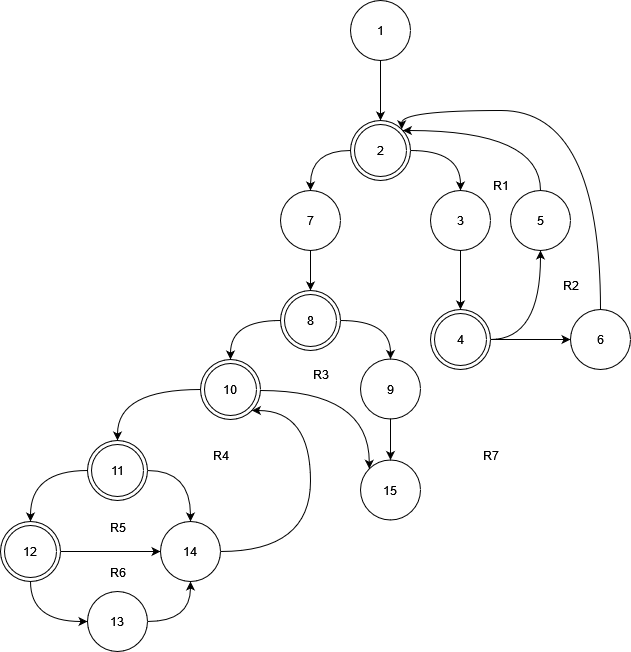

The diagram above was exported from draw.io. Its source (the exported page's mxGraphModel, read from the mxfile embedded in the PNG):
<mxGraphModel dx="1434" dy="754" grid="1" gridSize="10" guides="1" tooltips="1" connect="1" arrows="1" fold="1" page="1" pageScale="1" pageWidth="827" pageHeight="1169" math="0" shadow="0">
  <root>
    <mxCell id="0" />
    <mxCell id="1" parent="0" />
    <mxCell id="a89ikbWqn5pnQKYimGH7-34" style="edgeStyle=orthogonalEdgeStyle;rounded=0;orthogonalLoop=1;jettySize=auto;html=1;entryX=0.5;entryY=0;entryDx=0;entryDy=0;curved=1;" parent="1" source="a89ikbWqn5pnQKYimGH7-32" target="a89ikbWqn5pnQKYimGH7-33" edge="1">
      <mxGeometry relative="1" as="geometry" />
    </mxCell>
    <mxCell id="a89ikbWqn5pnQKYimGH7-32" value="1" style="ellipse;whiteSpace=wrap;html=1;aspect=fixed;" parent="1" vertex="1">
      <mxGeometry x="1040" y="220" width="60" height="60" as="geometry" />
    </mxCell>
    <mxCell id="a89ikbWqn5pnQKYimGH7-36" style="edgeStyle=orthogonalEdgeStyle;rounded=0;orthogonalLoop=1;jettySize=auto;html=1;curved=1;" parent="1" source="a89ikbWqn5pnQKYimGH7-33" target="a89ikbWqn5pnQKYimGH7-35" edge="1">
      <mxGeometry relative="1" as="geometry" />
    </mxCell>
    <mxCell id="a89ikbWqn5pnQKYimGH7-38" style="edgeStyle=orthogonalEdgeStyle;rounded=0;orthogonalLoop=1;jettySize=auto;html=1;curved=1;" parent="1" source="a89ikbWqn5pnQKYimGH7-33" target="a89ikbWqn5pnQKYimGH7-46" edge="1">
      <mxGeometry relative="1" as="geometry">
        <mxPoint x="1170" y="430" as="targetPoint" />
      </mxGeometry>
    </mxCell>
    <mxCell id="a89ikbWqn5pnQKYimGH7-33" value="2" style="ellipse;shape=doubleEllipse;whiteSpace=wrap;html=1;aspect=fixed;" parent="1" vertex="1">
      <mxGeometry x="1040" y="340" width="60" height="60" as="geometry" />
    </mxCell>
    <mxCell id="a89ikbWqn5pnQKYimGH7-62" style="edgeStyle=orthogonalEdgeStyle;rounded=0;orthogonalLoop=1;jettySize=auto;html=1;" parent="1" source="a89ikbWqn5pnQKYimGH7-35" target="a89ikbWqn5pnQKYimGH7-61" edge="1">
      <mxGeometry relative="1" as="geometry" />
    </mxCell>
    <mxCell id="a89ikbWqn5pnQKYimGH7-35" value="7" style="ellipse;whiteSpace=wrap;html=1;aspect=fixed;" parent="1" vertex="1">
      <mxGeometry x="970" y="410" width="60" height="60" as="geometry" />
    </mxCell>
    <mxCell id="a89ikbWqn5pnQKYimGH7-49" style="edgeStyle=orthogonalEdgeStyle;rounded=0;orthogonalLoop=1;jettySize=auto;html=1;" parent="1" source="a89ikbWqn5pnQKYimGH7-46" target="a89ikbWqn5pnQKYimGH7-48" edge="1">
      <mxGeometry relative="1" as="geometry" />
    </mxCell>
    <mxCell id="a89ikbWqn5pnQKYimGH7-46" value="3" style="ellipse;whiteSpace=wrap;html=1;aspect=fixed;" parent="1" vertex="1">
      <mxGeometry x="1120" y="410" width="60" height="60" as="geometry" />
    </mxCell>
    <mxCell id="a89ikbWqn5pnQKYimGH7-53" style="edgeStyle=orthogonalEdgeStyle;rounded=0;orthogonalLoop=1;jettySize=auto;html=1;" parent="1" source="a89ikbWqn5pnQKYimGH7-48" target="a89ikbWqn5pnQKYimGH7-51" edge="1">
      <mxGeometry relative="1" as="geometry" />
    </mxCell>
    <mxCell id="a89ikbWqn5pnQKYimGH7-56" style="edgeStyle=orthogonalEdgeStyle;rounded=0;orthogonalLoop=1;jettySize=auto;html=1;entryX=0.5;entryY=1;entryDx=0;entryDy=0;curved=1;" parent="1" source="a89ikbWqn5pnQKYimGH7-48" target="a89ikbWqn5pnQKYimGH7-50" edge="1">
      <mxGeometry relative="1" as="geometry" />
    </mxCell>
    <mxCell id="a89ikbWqn5pnQKYimGH7-48" value="4" style="ellipse;shape=doubleEllipse;whiteSpace=wrap;html=1;aspect=fixed;" parent="1" vertex="1">
      <mxGeometry x="1120" y="529" width="60" height="60" as="geometry" />
    </mxCell>
    <mxCell id="a89ikbWqn5pnQKYimGH7-57" style="edgeStyle=orthogonalEdgeStyle;rounded=0;orthogonalLoop=1;jettySize=auto;html=1;curved=1;exitX=0.5;exitY=0;exitDx=0;exitDy=0;" parent="1" source="a89ikbWqn5pnQKYimGH7-50" target="a89ikbWqn5pnQKYimGH7-33" edge="1">
      <mxGeometry relative="1" as="geometry">
        <Array as="points">
          <mxPoint x="1230" y="350" />
        </Array>
      </mxGeometry>
    </mxCell>
    <mxCell id="a89ikbWqn5pnQKYimGH7-50" value="5" style="ellipse;whiteSpace=wrap;html=1;aspect=fixed;" parent="1" vertex="1">
      <mxGeometry x="1200" y="410" width="60" height="60" as="geometry" />
    </mxCell>
    <mxCell id="a89ikbWqn5pnQKYimGH7-54" style="edgeStyle=orthogonalEdgeStyle;rounded=0;orthogonalLoop=1;jettySize=auto;html=1;curved=1;entryX=1;entryY=0;entryDx=0;entryDy=0;" parent="1" source="a89ikbWqn5pnQKYimGH7-51" target="a89ikbWqn5pnQKYimGH7-33" edge="1">
      <mxGeometry relative="1" as="geometry">
        <Array as="points">
          <mxPoint x="1290" y="330" />
          <mxPoint x="1091" y="330" />
        </Array>
      </mxGeometry>
    </mxCell>
    <mxCell id="a89ikbWqn5pnQKYimGH7-51" value="6" style="ellipse;whiteSpace=wrap;html=1;aspect=fixed;" parent="1" vertex="1">
      <mxGeometry x="1260" y="529" width="60" height="60" as="geometry" />
    </mxCell>
    <mxCell id="a89ikbWqn5pnQKYimGH7-64" style="edgeStyle=orthogonalEdgeStyle;rounded=0;orthogonalLoop=1;jettySize=auto;html=1;entryX=0.5;entryY=0;entryDx=0;entryDy=0;curved=1;" parent="1" source="a89ikbWqn5pnQKYimGH7-61" target="a89ikbWqn5pnQKYimGH7-63" edge="1">
      <mxGeometry relative="1" as="geometry" />
    </mxCell>
    <mxCell id="a89ikbWqn5pnQKYimGH7-72" style="edgeStyle=orthogonalEdgeStyle;rounded=0;orthogonalLoop=1;jettySize=auto;html=1;curved=1;" parent="1" source="a89ikbWqn5pnQKYimGH7-61" target="a89ikbWqn5pnQKYimGH7-69" edge="1">
      <mxGeometry relative="1" as="geometry" />
    </mxCell>
    <mxCell id="a89ikbWqn5pnQKYimGH7-61" value="8" style="ellipse;shape=doubleEllipse;whiteSpace=wrap;html=1;aspect=fixed;" parent="1" vertex="1">
      <mxGeometry x="970" y="510" width="60" height="60" as="geometry" />
    </mxCell>
    <mxCell id="a89ikbWqn5pnQKYimGH7-67" style="edgeStyle=orthogonalEdgeStyle;rounded=0;orthogonalLoop=1;jettySize=auto;html=1;curved=1;" parent="1" source="a89ikbWqn5pnQKYimGH7-63" target="a89ikbWqn5pnQKYimGH7-65" edge="1">
      <mxGeometry relative="1" as="geometry" />
    </mxCell>
    <mxCell id="a89ikbWqn5pnQKYimGH7-63" value="9" style="ellipse;whiteSpace=wrap;html=1;aspect=fixed;" parent="1" vertex="1">
      <mxGeometry x="1050" y="578.5" width="60" height="60" as="geometry" />
    </mxCell>
    <mxCell id="a89ikbWqn5pnQKYimGH7-65" value="&lt;div&gt;15&lt;/div&gt;" style="ellipse;whiteSpace=wrap;html=1;aspect=fixed;" parent="1" vertex="1">
      <mxGeometry x="1050" y="679.5" width="60" height="60" as="geometry" />
    </mxCell>
    <mxCell id="ph2KUtfncE8NZYE8iFhw-1" style="edgeStyle=orthogonalEdgeStyle;rounded=0;orthogonalLoop=1;jettySize=auto;html=1;entryX=0;entryY=0;entryDx=0;entryDy=0;curved=1;" edge="1" parent="1" source="a89ikbWqn5pnQKYimGH7-69" target="a89ikbWqn5pnQKYimGH7-65">
      <mxGeometry relative="1" as="geometry">
        <Array as="points">
          <mxPoint x="1059" y="610" />
        </Array>
      </mxGeometry>
    </mxCell>
    <mxCell id="ph2KUtfncE8NZYE8iFhw-4" style="edgeStyle=orthogonalEdgeStyle;rounded=0;orthogonalLoop=1;jettySize=auto;html=1;curved=1;" edge="1" parent="1" source="a89ikbWqn5pnQKYimGH7-69" target="a89ikbWqn5pnQKYimGH7-70">
      <mxGeometry relative="1" as="geometry" />
    </mxCell>
    <mxCell id="a89ikbWqn5pnQKYimGH7-69" value="10" style="ellipse;shape=doubleEllipse;whiteSpace=wrap;html=1;aspect=fixed;" parent="1" vertex="1">
      <mxGeometry x="890" y="579" width="60" height="60" as="geometry" />
    </mxCell>
    <mxCell id="a89ikbWqn5pnQKYimGH7-75" style="edgeStyle=orthogonalEdgeStyle;rounded=0;orthogonalLoop=1;jettySize=auto;html=1;curved=1;" parent="1" source="a89ikbWqn5pnQKYimGH7-70" target="a89ikbWqn5pnQKYimGH7-71" edge="1">
      <mxGeometry relative="1" as="geometry" />
    </mxCell>
    <mxCell id="a89ikbWqn5pnQKYimGH7-79" style="edgeStyle=orthogonalEdgeStyle;rounded=0;orthogonalLoop=1;jettySize=auto;html=1;curved=1;" parent="1" source="a89ikbWqn5pnQKYimGH7-70" target="a89ikbWqn5pnQKYimGH7-77" edge="1">
      <mxGeometry relative="1" as="geometry" />
    </mxCell>
    <mxCell id="a89ikbWqn5pnQKYimGH7-70" value="&lt;div&gt;11&lt;/div&gt;" style="ellipse;shape=doubleEllipse;whiteSpace=wrap;html=1;aspect=fixed;" parent="1" vertex="1">
      <mxGeometry x="777" y="660" width="60" height="60" as="geometry" />
    </mxCell>
    <mxCell id="a89ikbWqn5pnQKYimGH7-80" style="edgeStyle=orthogonalEdgeStyle;rounded=0;orthogonalLoop=1;jettySize=auto;html=1;curved=1;" parent="1" source="a89ikbWqn5pnQKYimGH7-71" target="a89ikbWqn5pnQKYimGH7-77" edge="1">
      <mxGeometry relative="1" as="geometry" />
    </mxCell>
    <mxCell id="a89ikbWqn5pnQKYimGH7-81" style="edgeStyle=orthogonalEdgeStyle;rounded=0;orthogonalLoop=1;jettySize=auto;html=1;curved=1;" parent="1" source="a89ikbWqn5pnQKYimGH7-71" target="a89ikbWqn5pnQKYimGH7-76" edge="1">
      <mxGeometry relative="1" as="geometry">
        <Array as="points">
          <mxPoint x="720" y="841" />
        </Array>
      </mxGeometry>
    </mxCell>
    <mxCell id="a89ikbWqn5pnQKYimGH7-71" value="12" style="ellipse;shape=doubleEllipse;whiteSpace=wrap;html=1;aspect=fixed;" parent="1" vertex="1">
      <mxGeometry x="690" y="741" width="60" height="60" as="geometry" />
    </mxCell>
    <mxCell id="a89ikbWqn5pnQKYimGH7-82" style="edgeStyle=orthogonalEdgeStyle;rounded=0;orthogonalLoop=1;jettySize=auto;html=1;curved=1;" parent="1" source="a89ikbWqn5pnQKYimGH7-76" target="a89ikbWqn5pnQKYimGH7-77" edge="1">
      <mxGeometry relative="1" as="geometry" />
    </mxCell>
    <mxCell id="a89ikbWqn5pnQKYimGH7-76" value="13" style="ellipse;whiteSpace=wrap;html=1;aspect=fixed;" parent="1" vertex="1">
      <mxGeometry x="777" y="811" width="60" height="60" as="geometry" />
    </mxCell>
    <mxCell id="ph2KUtfncE8NZYE8iFhw-2" style="edgeStyle=orthogonalEdgeStyle;rounded=0;orthogonalLoop=1;jettySize=auto;html=1;curved=1;" edge="1" parent="1" source="a89ikbWqn5pnQKYimGH7-77" target="a89ikbWqn5pnQKYimGH7-69">
      <mxGeometry relative="1" as="geometry">
        <Array as="points">
          <mxPoint x="1000" y="771" />
          <mxPoint x="1000" y="630" />
        </Array>
      </mxGeometry>
    </mxCell>
    <mxCell id="a89ikbWqn5pnQKYimGH7-77" value="14" style="ellipse;whiteSpace=wrap;html=1;aspect=fixed;" parent="1" vertex="1">
      <mxGeometry x="850" y="741" width="60" height="60" as="geometry" />
    </mxCell>
    <mxCell id="a89ikbWqn5pnQKYimGH7-86" value="R1" style="text;html=1;align=center;verticalAlign=middle;resizable=0;points=[];autosize=1;strokeColor=none;fillColor=none;" parent="1" vertex="1">
      <mxGeometry x="1170" y="390" width="40" height="30" as="geometry" />
    </mxCell>
    <mxCell id="a89ikbWqn5pnQKYimGH7-87" value="R2" style="text;html=1;align=center;verticalAlign=middle;resizable=0;points=[];autosize=1;strokeColor=none;fillColor=none;" parent="1" vertex="1">
      <mxGeometry x="1240" y="490" width="40" height="30" as="geometry" />
    </mxCell>
    <mxCell id="a89ikbWqn5pnQKYimGH7-88" value="&lt;div&gt;R3&lt;/div&gt;" style="text;html=1;align=center;verticalAlign=middle;resizable=0;points=[];autosize=1;strokeColor=none;fillColor=none;" parent="1" vertex="1">
      <mxGeometry x="990" y="578.5" width="40" height="30" as="geometry" />
    </mxCell>
    <mxCell id="a89ikbWqn5pnQKYimGH7-89" value="&lt;div&gt;R4&lt;/div&gt;" style="text;html=1;align=center;verticalAlign=middle;resizable=0;points=[];autosize=1;strokeColor=none;fillColor=none;" parent="1" vertex="1">
      <mxGeometry x="890" y="660" width="40" height="30" as="geometry" />
    </mxCell>
    <mxCell id="a89ikbWqn5pnQKYimGH7-90" value="&lt;div&gt;R5&lt;/div&gt;" style="text;html=1;align=center;verticalAlign=middle;resizable=0;points=[];autosize=1;strokeColor=none;fillColor=none;" parent="1" vertex="1">
      <mxGeometry x="787" y="732" width="40" height="30" as="geometry" />
    </mxCell>
    <mxCell id="a89ikbWqn5pnQKYimGH7-91" value="&lt;div&gt;R6&lt;/div&gt;" style="text;html=1;align=center;verticalAlign=middle;resizable=0;points=[];autosize=1;strokeColor=none;fillColor=none;" parent="1" vertex="1">
      <mxGeometry x="787" y="777" width="40" height="30" as="geometry" />
    </mxCell>
    <mxCell id="a89ikbWqn5pnQKYimGH7-92" value="&lt;div&gt;R7&lt;/div&gt;" style="text;html=1;align=center;verticalAlign=middle;resizable=0;points=[];autosize=1;strokeColor=none;fillColor=none;" parent="1" vertex="1">
      <mxGeometry x="1160" y="660" width="40" height="30" as="geometry" />
    </mxCell>
  </root>
</mxGraphModel>